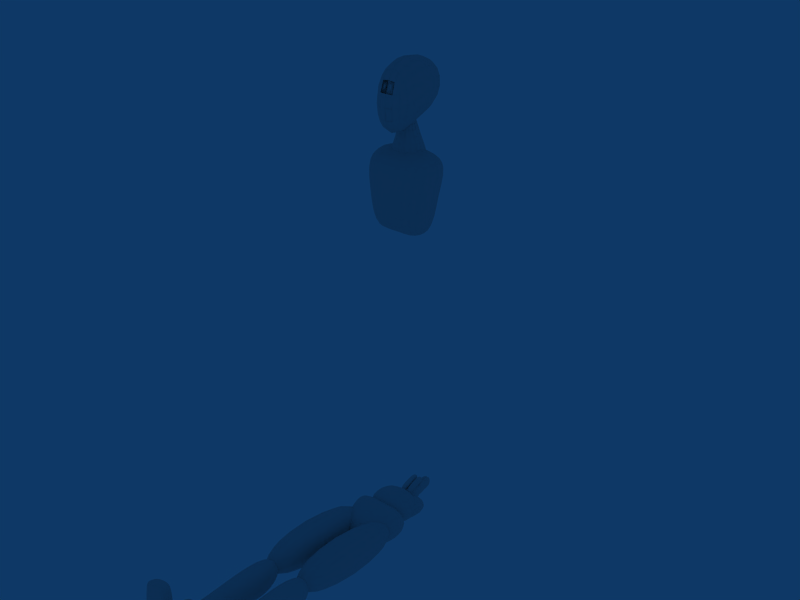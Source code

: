 # Source: biped_rig.blend  (saved by Blender 2.76.0; exported with 4.5.12 LTS)
import bpy
from mathutils import Matrix  # noqa: F401  (used for matrix-valued properties, if any)

bpy.ops.wm.read_factory_settings(use_empty=True)
scene = bpy.context.scene
scene.name = 'Scene'

# ---- collections
col_collection_1 = bpy.data.collections.new('Collection 1'); scene.collection.children.link(col_collection_1)
col_collection_11 = bpy.data.collections.new('Collection 11'); scene.collection.children.link(col_collection_11)

# ---- world
world_world = bpy.data.worlds.new('World'); scene.world = world_world
world_world.color = (0.05656, 0.2208, 0.4)
world_world.use_sun_shadow = False
world_world.sun_shadow_jitter_overblur = 0.0
world_world.cycles.sampling_method = 'MANUAL'
world_world.cycles.sample_map_resolution = 256

# ---- meshes
me_shoulder_l = bpy.data.meshes.new('Shoulder.L')
me_shoulder_l.from_pydata([(0.1037, 0.06367, -0.05202), (0.1037, -0.09466, -0.05202), (-0.1037, -0.1456, -0.05202), (-0.1037, 0.01275, -0.05202), (0.1037, 0.06367, 0.04733), (0.1037, -0.09466, 0.04733), (-0.1037, -0.1456, 0.04733), (-0.1037, 0.01275, 0.04733)], [], [(0, 1, 2, 3), (4, 7, 6, 5), (0, 4, 5, 1), (1, 5, 6, 2), (2, 6, 7, 3), (4, 0, 3, 7)])
me_shoulder_l.polygons.foreach_set('use_smooth', [True] * 6)
me_shoulder_l.use_remesh_preserve_volume = False
me_shoulder_l.use_remesh_preserve_attributes = False
me_shoulder_l.use_mirror_vertex_groups = False
me_shoulder_l.update()
me_shoulder_r = bpy.data.meshes.new('Shoulder.R')
me_shoulder_r.from_pydata([(-0.1037, 0.06367, -0.05202), (-0.1037, -0.09466, -0.05202), (0.1037, -0.1456, -0.05202), (0.1037, 0.01275, -0.05202), (-0.1037, 0.06367, 0.04733), (-0.1037, -0.09466, 0.04733), (0.1037, -0.1456, 0.04733), (0.1037, 0.01275, 0.04733)], [], [(0, 3, 2, 1), (4, 5, 6, 7), (0, 1, 5, 4), (1, 2, 6, 5), (2, 3, 7, 6), (4, 7, 3, 0)])
me_shoulder_r.polygons.foreach_set('use_smooth', [True] * 6)
me_shoulder_r.use_remesh_preserve_volume = False
me_shoulder_r.use_remesh_preserve_attributes = False
me_shoulder_r.use_mirror_vertex_groups = False
me_shoulder_r.update()
me_upperarm_r = bpy.data.meshes.new('UpperArm.R')
me_upperarm_r.from_pydata([(-0.2212, 0.03458, -0.05198), (-0.2212, -0.06556, -0.05198), (0.2076, -0.06556, -0.05198), (0.2076, 0.03458, -0.05198), (-0.2212, 0.03458, 0.04729), (-0.2212, -0.06556, 0.04729), (0.2076, -0.06556, 0.04729), (0.2076, 0.03458, 0.04729)], [], [(0, 3, 2, 1), (4, 5, 6, 7), (0, 1, 5, 4), (1, 2, 6, 5), (2, 3, 7, 6), (4, 7, 3, 0)])
me_upperarm_r.polygons.foreach_set('use_smooth', [True] * 6)
me_upperarm_r.use_remesh_preserve_volume = False
me_upperarm_r.use_remesh_preserve_attributes = False
me_upperarm_r.use_mirror_vertex_groups = False
me_upperarm_r.update()
me_upperarm_l = bpy.data.meshes.new('UpperArm.L')
me_upperarm_l.from_pydata([(0.2212, 0.03458, -0.05198), (0.2212, -0.06556, -0.05198), (-0.2076, -0.06556, -0.05198), (-0.2076, 0.03458, -0.05198), (0.2212, 0.03458, 0.04729), (0.2212, -0.06556, 0.04729), (-0.2076, -0.06556, 0.04729), (-0.2076, 0.03458, 0.04729)], [], [(0, 1, 2, 3), (4, 7, 6, 5), (0, 4, 5, 1), (1, 5, 6, 2), (2, 6, 7, 3), (4, 0, 3, 7)])
me_upperarm_l.polygons.foreach_set('use_smooth', [True] * 6)
me_upperarm_l.use_remesh_preserve_volume = False
me_upperarm_l.use_remesh_preserve_attributes = False
me_upperarm_l.use_mirror_vertex_groups = False
me_upperarm_l.update()
me_forearm_l = bpy.data.meshes.new('Forearm.L')
me_forearm_l.from_pydata([(0.1762, 0.02247, -0.02838), (0.1762, -0.04269, -0.02838), (-0.174, -0.06556, -0.05198), (-0.174, 0.03458, -0.05198), (0.1762, 0.02247, 0.02388), (0.1762, -0.04269, 0.02388), (-0.174, -0.06556, 0.04729), (-0.174, 0.03458, 0.04729), (0.2522, -0.05656, -0.0228), (0.2456, -0.08221, -0.0228), (0.142, -0.05349, -0.02871), (0.142, -0.02443, -0.02871), (0.2522, -0.05656, 0.002229), (0.2456, -0.08221, 0.002229), (0.142, -0.05349, 0.003668), (0.142, -0.02443, 0.003668), (0.2072, -0.07575, -0.02568), (0.2138, -0.04856, -0.02568), (0.2072, -0.07575, 0.003668), (0.2138, -0.04856, 0.003668), (0.2402, 0.03115, -0.02077), (0.2399, -0.0486, -0.02615), (0.133, -0.0498, -0.03543), (0.1333, 0.02561, -0.03034), (0.2402, 0.02853, 0.01803), (0.2399, -0.05122, 0.01265), (0.133, -0.05319, 0.01474), (0.1333, 0.02222, 0.01983), (0.2016, -0.04815, -0.03061), (0.2019, 0.03557, -0.02496), (0.2016, -0.05122, 0.01489), (0.2019, 0.0325, 0.02054), (0.2801, 0.02281, -0.01521), (0.2801, -0.04778, -0.01521), (0.2219, -0.04912, -0.01808), (0.2219, 0.02862, -0.01808), (0.2801, 0.02281, 0.01102), (0.2801, -0.04778, 0.01102), (0.2219, -0.04912, 0.0139), (0.2219, 0.02862, 0.0139), (0.251, -0.04666, -0.01808), (0.251, 0.02616, -0.01808), (0.251, -0.04666, 0.0139), (0.251, 0.02616, 0.0139), (0.3173, 0.01216, -0.01039), (0.3173, -0.03533, -0.01039), (0.2591, -0.04797, -0.01651), (0.2591, 0.0248, -0.01651), (0.3173, 0.01216, 0.006201), (0.3173, -0.03533, 0.006201), (0.2591, -0.04797, 0.01232), (0.2591, 0.0248, 0.01232), (0.2934, -0.04052, -0.01466), (0.2934, 0.01734, -0.01466), (0.2934, -0.04052, 0.01048), (0.2934, 0.01734, 0.01048)], [], [(0, 1, 2, 3), (4, 7, 6, 5), (0, 4, 5, 1), (1, 5, 6, 2), (2, 6, 7, 3), (4, 0, 3, 7), (8, 12, 13, 9), (10, 14, 15, 11), (17, 8, 9, 16), (16, 10, 11, 17), (12, 19, 18, 13), (19, 15, 14, 18), (13, 18, 16, 9), (18, 14, 10, 16), (8, 17, 19, 12), (17, 11, 15, 19), (20, 24, 25, 21), (22, 26, 27, 23), (29, 20, 21, 28), (28, 22, 23, 29), (24, 31, 30, 25), (31, 27, 26, 30), (25, 30, 28, 21), (30, 26, 22, 28), (20, 29, 31, 24), (29, 23, 27, 31), (32, 36, 37, 33), (34, 38, 39, 35), (41, 32, 33, 40), (40, 34, 35, 41), (36, 43, 42, 37), (43, 39, 38, 42), (37, 42, 40, 33), (42, 38, 34, 40), (32, 41, 43, 36), (41, 35, 39, 43), (44, 48, 49, 45), (46, 50, 51, 47), (53, 44, 45, 52), (52, 46, 47, 53), (48, 55, 54, 49), (55, 51, 50, 54), (49, 54, 52, 45), (54, 50, 46, 52), (44, 53, 55, 48), (53, 47, 51, 55)])
me_forearm_l.polygons.foreach_set('use_smooth', [True] * 46)
me_forearm_l.use_remesh_preserve_volume = False
me_forearm_l.use_remesh_preserve_attributes = False
me_forearm_l.use_mirror_vertex_groups = False
me_forearm_l.update()
me_forearm_r = bpy.data.meshes.new('Forearm.R')
me_forearm_r.from_pydata([(-0.1762, 0.02247, -0.02838), (-0.1762, -0.04269, -0.02838), (0.174, -0.06556, -0.05198), (0.174, 0.03458, -0.05198), (-0.1762, 0.02247, 0.02388), (-0.1762, -0.04269, 0.02388), (0.174, -0.06556, 0.04729), (0.174, 0.03458, 0.04729), (-0.2395, 0.0298, -0.02361), (-0.2395, -0.05013, -0.02361), (-0.1326, -0.05236, -0.03278), (-0.1326, 0.02322, -0.03278), (-0.2395, 0.0298, 0.01528), (-0.2395, -0.05013, 0.01528), (-0.1326, -0.05236, 0.01752), (-0.1326, 0.02322, 0.01752), (-0.2011, -0.05013, -0.02808), (-0.2011, 0.03378, -0.02808), (-0.2011, -0.05013, 0.01752), (-0.2011, 0.03378, 0.01752), (-0.2518, -0.05656, -0.0228), (-0.2453, -0.08221, -0.0228), (-0.1417, -0.05349, -0.02871), (-0.1417, -0.02443, -0.02871), (-0.2518, -0.05656, 0.002229), (-0.2453, -0.08221, 0.002229), (-0.1417, -0.05349, 0.003668), (-0.1417, -0.02443, 0.003668), (-0.2069, -0.07575, -0.02568), (-0.2135, -0.04856, -0.02568), (-0.2069, -0.07575, 0.003668), (-0.2135, -0.04856, 0.003668), (-0.2796, 0.02281, -0.01521), (-0.2796, -0.04778, -0.01521), (-0.2214, -0.04912, -0.01808), (-0.2214, 0.02862, -0.01808), (-0.2796, 0.02281, 0.01102), (-0.2796, -0.04778, 0.01102), (-0.2214, -0.04912, 0.0139), (-0.2214, 0.02862, 0.0139), (-0.2505, -0.04666, -0.01808), (-0.2505, 0.02616, -0.01808), (-0.2505, -0.04666, 0.0139), (-0.2505, 0.02616, 0.0139), (-0.3166, 0.01216, -0.01039), (-0.3166, -0.03533, -0.01039), (-0.2584, -0.04797, -0.01651), (-0.2584, 0.0248, -0.01651), (-0.3166, 0.01216, 0.006201), (-0.3166, -0.03533, 0.006201), (-0.2584, -0.04797, 0.01232), (-0.2584, 0.0248, 0.01232), (-0.2928, -0.04052, -0.01466), (-0.2928, 0.01734, -0.01466), (-0.2928, -0.04052, 0.01048), (-0.2928, 0.01734, 0.01048)], [], [(0, 3, 2, 1), (4, 5, 6, 7), (0, 1, 5, 4), (1, 2, 6, 5), (2, 3, 7, 6), (4, 7, 3, 0), (8, 9, 13, 12), (10, 11, 15, 14), (17, 16, 9, 8), (16, 17, 11, 10), (12, 13, 18, 19), (19, 18, 14, 15), (13, 9, 16, 18), (18, 16, 10, 14), (8, 12, 19, 17), (17, 19, 15, 11), (20, 21, 25, 24), (22, 23, 27, 26), (29, 28, 21, 20), (28, 29, 23, 22), (24, 25, 30, 31), (31, 30, 26, 27), (25, 21, 28, 30), (30, 28, 22, 26), (20, 24, 31, 29), (29, 31, 27, 23), (32, 33, 37, 36), (34, 35, 39, 38), (41, 40, 33, 32), (40, 41, 35, 34), (36, 37, 42, 43), (43, 42, 38, 39), (37, 33, 40, 42), (42, 40, 34, 38), (32, 36, 43, 41), (41, 43, 39, 35), (44, 45, 49, 48), (46, 47, 51, 50), (53, 52, 45, 44), (52, 53, 47, 46), (48, 49, 54, 55), (55, 54, 50, 51), (49, 45, 52, 54), (54, 52, 46, 50), (44, 48, 55, 53), (53, 55, 51, 47)])
me_forearm_r.polygons.foreach_set('use_smooth', [True] * 46)
me_forearm_r.use_remesh_preserve_volume = False
me_forearm_r.use_remesh_preserve_attributes = False
me_forearm_r.use_mirror_vertex_groups = False
me_forearm_r.update()
me_mid = bpy.data.meshes.new('Mid')
me_mid.from_pydata([(0.1215, 0.06715, -0.11), (0.1215, -0.09813, -0.11), (-0.1215, -0.09813, -0.11), (-0.1215, 0.06715, -0.11), (0.1215, 0.06715, 0.1053), (0.1215, -0.09813, 0.1053), (-0.1215, -0.09813, 0.1053), (-0.1215, 0.06715, 0.1053), (0.08523, 0.0716, -0.2508), (0.08501, -0.02246, -0.2534), (0.1602, 0.07069, -0.03844), (0.1602, -0.09458, -0.03844), (0.1095, -0.04802, -0.1897), (0.1095, 0.07715, -0.1873), (-0.08523, 0.0716, -0.2508), (-0.08501, -0.02246, -0.2534), (-0.1602, 0.07069, -0.03844), (-0.1602, -0.09458, -0.03844), (8.892e-09, -0.04491, -0.2865), (-9.195e-09, 0.07636, -0.2936), (1.362e-08, -0.09458, -0.07513), (-1.115e-08, 0.07069, -0.07513), (-0.1095, -0.04802, -0.1897), (-0.1095, 0.07715, -0.1873), (1.447e-08, -0.09053, -0.1888), (-1.53e-08, 0.1084, -0.1928), (0.1716, 0.104, -0.7452), (0.1716, -0.1033, -0.7452), (-0.006804, -0.1033, -0.7452), (-0.006804, 0.104, -0.7452), (0.1746, 0.102, -0.08812), (0.1746, -0.1053, -0.08812), (-0.003897, -0.1053, -0.08812), (-0.003897, 0.102, -0.08812), (0.0002956, 0.1049, -0.7451), (0.002496, -0.1024, -0.7452), (-0.1759, -0.1043, -0.7452), (-0.1781, 0.103, -0.7452), (0.003144, 0.1029, -0.0881), (0.005345, -0.1044, -0.08812), (-0.1731, -0.1063, -0.08814), (-0.1753, 0.101, -0.08813), (-0.05182, 0.05067, -1.179), (-0.05105, -0.02194, -1.179), (-0.1182, -0.02265, -1.179), (-0.119, 0.04996, -1.179), (-0.03956, 0.06425, -0.6347), (-0.03833, -0.05096, -0.6321), (-0.1304, -0.05194, -0.6321), (-0.1317, 0.06327, -0.6347), (-0.02903, -0.0482, -0.8017), (0.008986, 0.1092, -0.7924), (-0.1397, -0.04937, -0.8017), (-0.1811, 0.1072, -0.7925), (-0.04633, -0.03589, -0.9542), (-0.03906, 0.06478, -0.9542), (-0.1227, -0.0367, -0.9542), (-0.1321, 0.06379, -0.9542), (0.1193, 0.05032, -1.179), (0.1185, -0.02229, -1.179), (0.05138, -0.02158, -1.179), (0.05215, 0.05103, -1.179), (0.132, 0.06363, -0.6347), (0.1308, -0.05158, -0.6321), (0.03867, -0.0506, -0.6321), (0.03989, 0.06461, -0.6347), (0.1401, -0.04901, -0.8017), (0.1814, 0.1076, -0.7925), (0.02937, -0.04784, -0.8017), (-0.008653, 0.1096, -0.7924), (0.123, -0.03634, -0.9542), (0.1324, 0.06415, -0.9542), (0.04666, -0.03553, -0.9542), (0.03939, 0.06514, -0.9542), (0.165, 0.09747, -1.266), (0.1446, -0.1344, -1.257), (0.03563, -0.1332, -1.257), (0.0201, 0.099, -1.266), (0.1263, 0.04441, -1.122), (0.1298, -0.1447, -1.221), (0.05467, -0.1442, -1.202), (0.045, 0.04375, -1.139), (0.1424, -0.1326, -1.235), (0.1622, 0.1018, -1.217), (0.03785, -0.1315, -1.235), (0.02308, 0.1032, -1.217), (0.1553, -0.02212, -1.266), (0.02727, -0.02076, -1.266), (0.1334, -0.0413, -1.181), (0.0496, -0.03797, -1.151), (0.1528, -0.02177, -1.237), (0.02986, -0.02046, -1.237), (0.1522, -0.0841, -1.264), (0.1309, -0.2424, -1.264), (0.03472, -0.2414, -1.264), (0.02908, -0.08279, -1.264), (0.1362, -0.1057, -1.21), (0.118, -0.2376, -1.215), (0.04953, -0.2342, -1.197), (0.05007, -0.09914, -1.171), (0.1292, -0.2404, -1.239), (0.1498, -0.08044, -1.232), (0.03644, -0.2394, -1.239), (0.03161, -0.07919, -1.232), (0.03528, -0.1912, -1.237), (0.1345, -0.1922, -1.237), (0.04975, -0.1924, -1.19), (0.1227, -0.1966, -1.214), (0.03336, -0.1936, -1.264), (0.1364, -0.1947, -1.264), (-0.1655, 0.09746, -1.266), (-0.145, -0.1344, -1.257), (-0.03608, -0.1333, -1.257), (-0.02055, 0.099, -1.266), (-0.1267, 0.04441, -1.122), (-0.1303, -0.1447, -1.221), (-0.05512, -0.1442, -1.202), (-0.04545, 0.04375, -1.139), (-0.1429, -0.1326, -1.235), (-0.1626, 0.1018, -1.217), (-0.0383, -0.1315, -1.235), (-0.02353, 0.1032, -1.217), (-0.1558, -0.02212, -1.266), (-0.02772, -0.02076, -1.266), (-0.1339, -0.0413, -1.181), (-0.05005, -0.03798, -1.151), (-0.1532, -0.02177, -1.237), (-0.03031, -0.02047, -1.237), (-0.1521, -0.0841, -1.264), (-0.1308, -0.2424, -1.264), (-0.03465, -0.2414, -1.264), (-0.029, -0.08279, -1.264), (-0.1362, -0.1057, -1.21), (-0.1179, -0.2376, -1.215), (-0.04946, -0.2342, -1.197), (-0.05, -0.09914, -1.171), (-0.1291, -0.2404, -1.239), (-0.1497, -0.08044, -1.232), (-0.03636, -0.2394, -1.239), (-0.03153, -0.07919, -1.232), (-0.03521, -0.1912, -1.237), (-0.1345, -0.1922, -1.237), (-0.04968, -0.1924, -1.19), (-0.1226, -0.1966, -1.214), (-0.03328, -0.1936, -1.264), (-0.1363, -0.1947, -1.264)], [], [(0, 1, 2, 3), (4, 7, 6, 5), (0, 4, 5, 1), (1, 5, 6, 2), (2, 6, 7, 3), (4, 0, 3, 7), (19, 8, 9, 18), (10, 21, 20, 11), (8, 13, 12, 9), (13, 10, 11, 12), (20, 24, 12, 11), (24, 18, 9, 12), (13, 8, 19, 25), (25, 21, 10, 13), (19, 18, 15, 14), (16, 17, 20, 21), (14, 15, 22, 23), (23, 22, 17, 16), (20, 17, 22, 24), (24, 22, 15, 18), (23, 25, 19, 14), (25, 23, 16, 21), (26, 27, 28, 29), (30, 33, 32, 31), (26, 30, 31, 27), (27, 31, 32, 28), (28, 32, 33, 29), (30, 26, 29, 33), (34, 35, 36, 37), (38, 41, 40, 39), (34, 38, 39, 35), (35, 39, 40, 36), (36, 40, 41, 37), (38, 34, 37, 41), (42, 43, 44, 45), (46, 49, 48, 47), (51, 46, 47, 50), (50, 47, 48, 52), (52, 48, 49, 53), (46, 51, 53, 49), (42, 55, 54, 43), (55, 51, 50, 54), (43, 54, 56, 44), (54, 50, 52, 56), (44, 56, 57, 45), (56, 52, 53, 57), (51, 55, 57, 53), (55, 42, 45, 57), (58, 59, 60, 61), (62, 65, 64, 63), (67, 62, 63, 66), (66, 63, 64, 68), (68, 64, 65, 69), (62, 67, 69, 65), (58, 71, 70, 59), (71, 67, 66, 70), (59, 70, 72, 60), (70, 66, 68, 72), (60, 72, 73, 61), (72, 68, 69, 73), (67, 71, 73, 69), (71, 58, 61, 73), (75, 82, 84, 76), (82, 79, 80, 84), (78, 83, 85, 81), (83, 74, 77, 85), (74, 86, 87, 77), (86, 75, 76, 87), (81, 89, 88, 78), (89, 80, 79, 88), (86, 74, 83, 90), (90, 82, 75, 86), (78, 88, 90, 83), (88, 79, 82, 90), (84, 91, 87, 76), (91, 85, 77, 87), (80, 89, 91, 84), (89, 81, 85, 91), (93, 100, 102, 94), (100, 97, 98, 102), (96, 101, 103, 99), (101, 92, 95, 103), (92, 109, 108, 95), (109, 93, 94, 108), (99, 106, 107, 96), (106, 98, 97, 107), (93, 109, 105, 100), (109, 92, 101, 105), (96, 107, 105, 101), (107, 97, 100, 105), (102, 104, 108, 94), (104, 103, 95, 108), (98, 106, 104, 102), (106, 99, 103, 104), (111, 112, 120, 118), (118, 120, 116, 115), (114, 117, 121, 119), (119, 121, 113, 110), (110, 113, 123, 122), (122, 123, 112, 111), (117, 114, 124, 125), (125, 124, 115, 116), (122, 126, 119, 110), (126, 122, 111, 118), (114, 119, 126, 124), (124, 126, 118, 115), (120, 112, 123, 127), (127, 123, 113, 121), (116, 120, 127, 125), (125, 127, 121, 117), (129, 130, 138, 136), (136, 138, 134, 133), (132, 135, 139, 137), (137, 139, 131, 128), (128, 131, 144, 145), (145, 144, 130, 129), (135, 132, 143, 142), (142, 143, 133, 134), (129, 136, 141, 145), (145, 141, 137, 128), (132, 137, 141, 143), (143, 141, 136, 133), (138, 130, 144, 140), (140, 144, 131, 139), (134, 138, 140, 142), (142, 140, 139, 135)])
me_mid.polygons.foreach_set('use_smooth', [True] * 126)
_ca = me_mid.color_attributes.new('Col', 'BYTE_COLOR', 'CORNER')
_ca.data.foreach_set('color', [1.0, 1.0, 1.0, 1.0, 1.0, 1.0, 1.0, 1.0, 1.0, 1.0, 1.0, 1.0, 1.0, 1.0, 1.0, 1.0, 1.0, 1.0, 1.0, 1.0, 1.0, 1.0, 1.0, 1.0, 1.0, 1.0, 1.0, 1.0, 1.0, 1.0, 1.0, 1.0, 1.0, 1.0, 1.0, 1.0, 1.0, 1.0, 1.0, 1.0, 1.0, 1.0, 1.0, 1.0, 1.0, 1.0, 1.0, 1.0, 1.0, 1.0, 1.0, 1.0, 1.0, 1.0, 1.0, 1.0, 1.0, 1.0, 1.0, 1.0, 1.0, 1.0, 1.0, 1.0, 1.0, 1.0, 1.0, 1.0, 1.0, 1.0, 1.0, 1.0, 1.0, 1.0, 1.0, 1.0, 1.0, 1.0, 1.0, 1.0, 1.0, 1.0, 1.0, 1.0, 1.0, 1.0, 1.0, 1.0, 1.0, 1.0, 1.0, 1.0, 1.0, 1.0, 1.0, 1.0, 1.0, 1.0, 1.0, 1.0, 1.0, 1.0, 1.0, 1.0, 1.0, 1.0, 1.0, 1.0, 1.0, 1.0, 1.0, 1.0, 1.0, 1.0, 1.0, 1.0, 1.0, 1.0, 1.0, 1.0, 1.0, 1.0, 1.0, 1.0, 1.0, 1.0, 1.0, 1.0, 1.0, 1.0, 1.0, 1.0, 1.0, 1.0, 1.0, 1.0, 1.0, 1.0, 1.0, 1.0, 1.0, 1.0, 1.0, 1.0, 1.0, 1.0, 1.0, 1.0, 1.0, 1.0, 1.0, 1.0, 1.0, 1.0, 1.0, 1.0, 1.0, 1.0, 1.0, 1.0, 1.0, 1.0, 1.0, 1.0, 1.0, 1.0, 1.0, 1.0, 1.0, 1.0, 1.0, 1.0, 1.0, 1.0, 1.0, 1.0, 1.0, 1.0, 1.0, 1.0, 1.0, 1.0, 1.0, 1.0, 1.0, 1.0, 1.0, 1.0, 1.0, 1.0, 1.0, 1.0, 1.0, 1.0, 1.0, 1.0, 1.0, 1.0, 1.0, 1.0, 1.0, 1.0, 1.0, 1.0, 1.0, 1.0, 1.0, 1.0, 1.0, 1.0, 1.0, 1.0, 1.0, 1.0, 1.0, 1.0, 1.0, 1.0, 1.0, 1.0, 1.0, 1.0, 1.0, 1.0, 1.0, 1.0, 1.0, 1.0, 1.0, 1.0, 1.0, 1.0, 1.0, 1.0, 1.0, 1.0, 1.0, 1.0, 1.0, 1.0, 1.0, 1.0, 1.0, 1.0, 1.0, 1.0, 1.0, 1.0, 1.0, 1.0, 1.0, 1.0, 1.0, 1.0, 1.0, 1.0, 1.0, 1.0, 1.0, 1.0, 1.0, 1.0, 1.0, 1.0, 1.0, 1.0, 1.0, 1.0, 1.0, 1.0, 1.0, 1.0, 1.0, 1.0, 1.0, 1.0, 1.0, 1.0, 1.0, 1.0, 1.0, 1.0, 1.0, 1.0, 1.0, 1.0, 1.0, 1.0, 1.0, 1.0, 1.0, 1.0, 1.0, 1.0, 1.0, 1.0, 1.0, 1.0, 1.0, 1.0, 1.0, 1.0, 1.0, 1.0, 1.0, 1.0, 1.0, 1.0, 1.0, 1.0, 1.0, 1.0, 1.0, 1.0, 1.0, 1.0, 1.0, 1.0, 1.0, 1.0, 1.0, 1.0, 1.0, 1.0, 1.0, 1.0, 1.0, 1.0, 1.0, 1.0, 1.0, 1.0, 1.0, 1.0, 1.0, 1.0, 1.0, 1.0, 1.0, 1.0, 1.0, 1.0, 1.0, 1.0, 1.0, 1.0, 1.0, 1.0, 1.0, 1.0, 1.0, 1.0, 1.0, 1.0, 1.0, 1.0, 1.0, 1.0, 1.0, 1.0, 1.0, 1.0, 1.0, 1.0, 1.0, 1.0, 1.0, 1.0, 1.0, 1.0, 1.0, 1.0, 1.0, 1.0, 1.0, 1.0, 1.0, 1.0, 1.0, 1.0, 1.0, 1.0, 1.0, 1.0, 1.0, 1.0, 1.0, 1.0, 1.0, 1.0, 1.0, 1.0, 1.0, 1.0, 1.0, 1.0, 1.0, 1.0, 1.0, 1.0, 1.0, 1.0, 1.0, 1.0, 1.0, 1.0, 1.0, 1.0, 1.0, 1.0, 1.0, 1.0, 1.0, 1.0, 1.0, 1.0, 1.0, 1.0, 1.0, 1.0, 1.0, 1.0, 1.0, 1.0, 1.0, 1.0, 1.0, 1.0, 1.0, 1.0, 1.0, 1.0, 1.0, 1.0, 1.0, 1.0, 1.0, 1.0, 1.0, 1.0, 1.0, 1.0, 1.0, 1.0, 1.0, 1.0, 1.0, 1.0, 1.0, 1.0, 1.0, 1.0, 1.0, 1.0, 1.0, 1.0, 1.0, 1.0, 1.0, 1.0, 1.0, 1.0, 1.0, 1.0, 1.0, 1.0, 1.0, 1.0, 1.0, 1.0, 1.0, 1.0, 1.0, 1.0, 1.0, 1.0, 1.0, 1.0, 1.0, 1.0, 1.0, 1.0, 1.0, 1.0, 1.0, 1.0, 1.0, 1.0, 1.0, 1.0, 1.0, 1.0, 1.0, 1.0, 1.0, 1.0, 1.0, 1.0, 1.0, 1.0, 1.0, 1.0, 1.0, 1.0, 1.0, 1.0, 1.0, 1.0, 1.0, 1.0, 1.0, 1.0, 1.0, 1.0, 1.0, 1.0, 1.0, 1.0, 1.0, 1.0, 1.0, 1.0, 1.0, 1.0, 1.0, 1.0, 1.0, 1.0, 1.0, 1.0, 1.0, 1.0, 1.0, 1.0, 1.0, 1.0, 1.0, 1.0, 1.0, 1.0, 1.0, 1.0, 1.0, 1.0, 1.0, 1.0, 1.0, 1.0, 1.0, 1.0, 1.0, 1.0, 1.0, 1.0, 1.0, 1.0, 1.0, 1.0, 1.0, 1.0, 1.0, 1.0, 1.0, 1.0, 1.0, 1.0, 1.0, 1.0, 1.0, 1.0, 1.0, 1.0, 1.0, 1.0, 1.0, 1.0, 1.0, 1.0, 1.0, 1.0, 1.0, 1.0, 1.0, 1.0, 1.0, 1.0, 1.0, 1.0, 1.0, 1.0, 1.0, 1.0, 1.0, 1.0, 1.0, 1.0, 1.0, 1.0, 1.0, 1.0, 1.0, 1.0, 1.0, 1.0, 1.0, 1.0, 1.0, 1.0, 1.0, 1.0, 1.0, 1.0, 1.0, 1.0, 1.0, 1.0, 1.0, 1.0, 1.0, 1.0, 1.0, 1.0, 1.0, 1.0, 1.0, 1.0, 1.0, 1.0, 1.0, 1.0, 1.0, 1.0, 1.0, 1.0, 1.0, 1.0, 1.0, 1.0, 1.0, 1.0, 1.0, 1.0, 1.0, 1.0, 1.0, 1.0, 1.0, 1.0, 1.0, 1.0, 1.0, 1.0, 1.0, 1.0, 1.0, 1.0, 1.0, 1.0, 1.0, 1.0, 1.0, 1.0, 1.0, 1.0, 1.0, 1.0, 1.0, 1.0, 1.0, 1.0, 1.0, 1.0, 1.0, 1.0, 1.0, 1.0, 1.0, 1.0, 1.0, 1.0, 1.0, 1.0, 1.0, 1.0, 1.0, 1.0, 1.0, 1.0, 1.0, 1.0, 1.0, 1.0, 1.0, 1.0, 1.0, 1.0, 1.0, 1.0, 1.0, 1.0, 1.0, 1.0, 1.0, 1.0, 1.0, 1.0, 1.0, 1.0, 1.0, 1.0, 1.0, 1.0, 1.0, 1.0, 1.0, 1.0, 1.0, 1.0, 1.0, 1.0, 1.0, 1.0, 1.0, 1.0, 1.0, 1.0, 1.0, 1.0, 1.0, 1.0, 1.0, 1.0, 1.0, 1.0, 1.0, 1.0, 1.0, 1.0, 1.0, 1.0, 1.0, 1.0, 1.0, 1.0, 1.0, 1.0, 1.0, 1.0, 1.0, 1.0, 1.0, 1.0, 1.0, 1.0, 1.0, 1.0, 1.0, 1.0, 1.0, 1.0, 1.0, 1.0, 1.0, 1.0, 1.0, 1.0, 1.0, 1.0, 1.0, 1.0, 1.0, 1.0, 1.0, 1.0, 1.0, 1.0, 1.0, 1.0, 1.0, 1.0, 1.0, 1.0, 1.0, 1.0, 1.0, 1.0, 1.0, 1.0, 1.0, 1.0, 1.0, 1.0, 1.0, 1.0, 1.0, 1.0, 1.0, 1.0, 1.0, 1.0, 1.0, 1.0, 1.0, 1.0, 1.0, 1.0, 1.0, 1.0, 1.0, 1.0, 1.0, 1.0, 1.0, 1.0, 1.0, 1.0, 1.0, 1.0, 1.0, 1.0, 1.0, 1.0, 1.0, 1.0, 1.0, 1.0, 1.0, 1.0, 1.0, 1.0, 1.0, 1.0, 1.0, 1.0, 1.0, 1.0, 1.0, 1.0, 1.0, 1.0, 1.0, 1.0, 1.0, 1.0, 1.0, 1.0, 1.0, 1.0, 1.0, 1.0, 1.0, 1.0, 1.0, 1.0, 1.0, 1.0, 1.0, 1.0, 1.0, 1.0, 1.0, 1.0, 1.0, 1.0, 1.0, 1.0, 1.0, 1.0, 1.0, 1.0, 1.0, 1.0, 1.0, 1.0, 1.0, 1.0, 1.0, 1.0, 1.0, 1.0, 1.0, 1.0, 1.0, 1.0, 1.0, 1.0, 1.0, 1.0, 1.0, 1.0, 1.0, 1.0, 1.0, 1.0, 1.0, 1.0, 1.0, 1.0, 1.0, 1.0, 1.0, 1.0, 1.0, 1.0, 1.0, 1.0, 1.0, 1.0, 1.0, 1.0, 1.0, 1.0, 1.0, 1.0, 1.0, 1.0, 1.0, 1.0, 1.0, 1.0, 1.0, 1.0, 1.0, 1.0, 1.0, 1.0, 1.0, 1.0, 1.0, 1.0, 1.0, 1.0, 1.0, 1.0, 1.0, 1.0, 1.0, 1.0, 1.0, 1.0, 1.0, 1.0, 1.0, 1.0, 1.0, 1.0, 1.0, 1.0, 1.0, 1.0, 1.0, 1.0, 1.0, 1.0, 1.0, 1.0, 1.0, 1.0, 1.0, 1.0, 1.0, 1.0, 1.0, 1.0, 1.0, 1.0, 1.0, 1.0, 1.0, 1.0, 1.0, 1.0, 1.0, 1.0, 1.0, 1.0, 1.0, 1.0, 1.0, 1.0, 1.0, 1.0, 1.0, 1.0, 1.0, 1.0, 1.0, 1.0, 1.0, 1.0, 1.0, 1.0, 1.0, 1.0, 1.0, 1.0, 1.0, 1.0, 1.0, 1.0, 1.0, 1.0, 1.0, 1.0, 1.0, 1.0, 1.0, 1.0, 1.0, 1.0, 1.0, 1.0, 1.0, 1.0, 1.0, 1.0, 1.0, 1.0, 1.0, 1.0, 1.0, 1.0, 1.0, 1.0, 1.0, 1.0, 1.0, 1.0, 1.0, 1.0, 1.0, 1.0, 1.0, 1.0, 1.0, 1.0, 1.0, 1.0, 1.0, 1.0, 1.0, 1.0, 1.0, 1.0, 1.0, 1.0, 1.0, 1.0, 1.0, 1.0, 1.0, 1.0, 1.0, 1.0, 1.0, 1.0, 1.0, 1.0, 1.0, 1.0, 1.0, 1.0, 1.0, 1.0, 1.0, 1.0, 1.0, 1.0, 1.0, 1.0, 1.0, 1.0, 1.0, 1.0, 1.0, 1.0, 1.0, 1.0, 1.0, 1.0, 1.0, 1.0, 1.0, 1.0, 1.0, 1.0, 1.0, 1.0, 1.0, 1.0, 1.0, 1.0, 1.0, 1.0, 1.0, 1.0, 1.0, 1.0, 1.0, 1.0, 1.0, 1.0, 1.0, 1.0, 1.0, 1.0, 1.0, 1.0, 1.0, 1.0, 1.0, 1.0, 1.0, 1.0, 1.0, 1.0, 1.0, 1.0, 1.0, 1.0, 1.0, 1.0, 1.0, 1.0, 1.0, 1.0, 1.0, 1.0, 1.0, 1.0, 1.0, 1.0, 1.0, 1.0, 1.0, 1.0, 1.0, 1.0, 1.0, 1.0, 1.0, 1.0, 1.0, 1.0, 1.0, 1.0, 1.0, 1.0, 1.0, 1.0, 1.0, 1.0, 1.0, 1.0, 1.0, 1.0, 1.0, 1.0, 1.0, 1.0, 1.0, 1.0, 1.0, 1.0, 1.0, 1.0, 1.0, 1.0, 1.0, 1.0, 1.0, 1.0, 1.0, 1.0, 1.0, 1.0, 1.0, 1.0, 1.0, 1.0, 1.0, 1.0, 1.0, 1.0, 1.0, 1.0, 1.0, 1.0, 1.0, 1.0, 1.0, 1.0, 1.0, 1.0, 1.0, 1.0, 1.0, 1.0, 1.0, 1.0, 1.0, 1.0, 1.0, 1.0, 1.0, 1.0, 1.0, 1.0, 1.0, 1.0, 1.0, 1.0, 1.0, 1.0, 1.0, 1.0, 1.0, 1.0, 1.0, 1.0, 1.0, 1.0, 1.0, 1.0, 1.0, 1.0, 1.0, 1.0, 1.0, 1.0, 1.0, 1.0, 1.0, 1.0, 1.0, 1.0, 1.0, 1.0, 1.0, 1.0, 1.0, 1.0, 1.0, 1.0, 1.0, 1.0, 1.0, 1.0, 1.0, 1.0, 1.0, 1.0, 1.0, 1.0, 1.0, 1.0, 1.0, 1.0, 1.0, 1.0, 1.0, 1.0, 1.0, 1.0, 1.0, 1.0, 1.0, 1.0, 1.0, 1.0, 1.0, 1.0, 1.0, 1.0, 1.0, 1.0, 1.0, 1.0, 1.0, 1.0, 1.0, 1.0, 1.0, 1.0, 1.0, 1.0, 1.0, 1.0, 1.0, 1.0, 1.0, 1.0, 1.0, 1.0, 1.0, 1.0, 1.0, 1.0, 1.0, 1.0, 1.0, 1.0, 1.0, 1.0, 1.0, 1.0, 1.0, 1.0, 1.0, 1.0, 1.0, 1.0, 1.0, 1.0, 1.0, 1.0, 1.0, 1.0, 1.0, 1.0, 1.0, 1.0, 1.0, 1.0, 1.0, 1.0, 1.0, 1.0, 1.0, 1.0, 1.0, 1.0, 1.0, 1.0, 1.0, 1.0, 1.0, 1.0, 1.0, 1.0, 1.0, 1.0, 1.0, 1.0, 1.0, 1.0, 1.0, 1.0, 1.0, 1.0, 1.0, 1.0, 1.0, 1.0, 1.0, 1.0, 1.0, 1.0, 1.0, 1.0, 1.0, 1.0, 1.0, 1.0, 1.0, 1.0, 1.0, 1.0, 1.0, 1.0, 1.0, 1.0, 1.0, 1.0, 1.0, 1.0, 1.0, 1.0, 1.0, 1.0, 1.0, 1.0, 1.0, 1.0, 1.0, 1.0, 1.0, 1.0, 1.0, 1.0, 1.0, 1.0, 1.0, 1.0, 1.0, 1.0, 1.0, 1.0, 1.0, 1.0, 1.0, 1.0, 1.0, 1.0, 1.0, 1.0, 1.0, 1.0, 1.0, 1.0, 1.0, 1.0, 1.0, 1.0, 1.0, 1.0, 1.0, 1.0, 1.0, 1.0, 1.0, 1.0, 1.0, 1.0, 1.0, 1.0, 1.0, 1.0, 1.0, 1.0, 1.0, 1.0, 1.0, 1.0, 1.0, 1.0, 1.0, 1.0, 1.0, 1.0, 1.0, 1.0, 1.0, 1.0, 1.0, 1.0, 1.0, 1.0, 1.0, 1.0, 1.0, 1.0, 1.0, 1.0, 1.0, 1.0, 1.0, 1.0, 1.0, 1.0, 1.0, 1.0, 1.0, 1.0, 1.0, 1.0, 1.0, 1.0, 1.0, 1.0, 1.0, 1.0, 1.0, 1.0, 1.0, 1.0, 1.0, 1.0, 1.0, 1.0, 1.0, 1.0, 1.0, 1.0, 1.0, 1.0, 1.0, 1.0, 1.0, 1.0, 1.0, 1.0, 1.0, 1.0, 1.0, 1.0, 1.0, 1.0, 1.0, 1.0, 1.0, 1.0, 1.0, 1.0, 1.0, 1.0, 1.0, 1.0, 1.0, 1.0, 1.0, 1.0, 1.0, 1.0, 1.0, 1.0, 1.0, 1.0, 1.0, 1.0, 1.0, 1.0, 1.0, 1.0, 1.0, 1.0, 1.0, 1.0, 1.0, 1.0, 1.0, 1.0, 1.0, 1.0, 1.0, 1.0, 1.0, 1.0, 1.0, 1.0, 1.0, 1.0, 1.0, 1.0, 1.0, 1.0, 1.0, 1.0, 1.0, 1.0, 1.0, 1.0, 1.0, 1.0, 1.0, 1.0, 1.0, 1.0, 1.0, 1.0, 1.0, 1.0, 1.0, 1.0, 1.0, 1.0, 1.0, 1.0, 1.0, 1.0, 1.0, 1.0, 1.0, 1.0, 1.0, 1.0, 1.0, 1.0, 1.0, 1.0, 1.0, 1.0, 1.0, 1.0, 1.0, 1.0, 1.0, 1.0, 1.0, 1.0, 1.0, 1.0, 1.0, 1.0, 1.0, 1.0, 1.0, 1.0, 1.0, 1.0, 1.0, 1.0, 1.0, 1.0, 1.0, 1.0, 1.0, 1.0, 1.0, 1.0, 1.0, 1.0, 1.0, 1.0, 1.0, 1.0, 1.0, 1.0, 1.0, 1.0, 1.0, 1.0, 1.0, 1.0, 1.0, 1.0, 1.0, 1.0, 1.0, 1.0, 1.0, 1.0, 1.0, 1.0, 1.0, 1.0, 1.0, 1.0, 1.0, 1.0, 1.0, 1.0, 1.0, 1.0, 1.0, 1.0, 1.0, 1.0, 1.0, 1.0, 1.0, 1.0, 1.0, 1.0, 1.0, 1.0, 1.0, 1.0, 1.0, 1.0, 1.0, 1.0, 1.0, 1.0, 1.0, 1.0, 1.0, 1.0, 1.0, 1.0, 1.0, 1.0, 1.0, 1.0, 1.0, 1.0, 1.0, 1.0, 1.0, 1.0, 1.0, 1.0, 1.0, 1.0, 1.0, 1.0, 1.0, 1.0, 1.0, 1.0, 1.0, 1.0, 1.0, 1.0, 1.0, 1.0, 1.0, 1.0, 1.0, 1.0, 1.0, 1.0, 1.0, 1.0, 1.0, 1.0, 1.0, 1.0, 1.0, 1.0, 1.0, 1.0, 1.0, 1.0, 1.0, 1.0, 1.0, 1.0, 1.0, 1.0, 1.0, 1.0, 1.0, 1.0, 1.0, 1.0, 1.0, 1.0, 1.0, 1.0, 1.0, 1.0, 1.0, 1.0, 1.0, 1.0, 1.0, 1.0, 1.0, 1.0, 1.0, 1.0, 1.0, 1.0, 1.0, 1.0, 1.0, 1.0, 1.0, 1.0, 1.0, 1.0, 1.0, 1.0, 1.0, 1.0, 1.0, 1.0, 1.0, 1.0, 1.0, 1.0, 1.0, 1.0, 1.0, 1.0, 1.0, 1.0, 1.0, 1.0, 1.0, 1.0, 1.0, 1.0, 1.0, 1.0, 1.0, 1.0, 1.0, 1.0, 1.0, 1.0, 1.0, 1.0, 1.0, 1.0, 1.0, 1.0, 1.0, 1.0, 1.0, 1.0, 1.0, 1.0, 1.0, 1.0, 1.0, 1.0, 1.0, 1.0, 1.0, 1.0, 1.0, 1.0, 1.0, 1.0, 1.0, 1.0, 1.0, 1.0, 1.0, 1.0, 1.0, 1.0, 1.0, 1.0, 1.0, 1.0, 1.0, 1.0, 1.0, 1.0, 1.0, 1.0, 1.0, 1.0, 1.0, 1.0, 1.0, 1.0, 1.0, 1.0, 1.0, 1.0, 1.0, 1.0, 1.0, 1.0, 1.0, 1.0, 1.0, 1.0, 1.0, 1.0, 1.0, 1.0, 1.0, 1.0, 1.0, 1.0, 1.0, 1.0, 1.0, 1.0, 1.0, 1.0, 1.0, 1.0, 1.0, 1.0, 1.0, 1.0, 1.0, 1.0, 1.0, 1.0, 1.0, 1.0, 1.0, 1.0, 1.0, 1.0, 1.0, 1.0, 1.0, 1.0, 1.0, 1.0, 1.0, 1.0, 1.0, 1.0, 1.0, 1.0, 1.0, 1.0, 1.0, 1.0, 1.0, 1.0, 1.0, 1.0, 1.0, 1.0, 1.0, 1.0, 1.0, 1.0, 1.0, 1.0, 1.0, 1.0, 1.0, 1.0, 1.0, 1.0, 1.0, 1.0, 1.0, 1.0, 1.0, 1.0, 1.0, 1.0, 1.0, 1.0, 1.0, 1.0, 1.0, 1.0, 1.0, 1.0, 1.0, 1.0, 1.0, 1.0, 1.0, 1.0, 1.0, 1.0, 1.0, 1.0, 1.0, 1.0, 1.0, 1.0, 1.0, 1.0, 1.0, 1.0, 1.0, 1.0, 1.0, 1.0, 1.0, 1.0, 1.0, 1.0, 1.0, 1.0, 1.0, 1.0, 1.0, 1.0, 1.0, 1.0, 1.0, 1.0, 1.0, 1.0, 1.0, 1.0, 1.0, 1.0, 1.0, 1.0, 1.0, 1.0, 1.0, 1.0, 1.0, 1.0, 1.0, 1.0, 1.0, 1.0, 1.0, 1.0, 1.0, 1.0, 1.0, 1.0, 1.0, 1.0, 1.0, 1.0, 1.0, 1.0, 1.0, 1.0, 1.0, 1.0, 1.0, 1.0, 1.0, 1.0, 1.0, 1.0, 1.0, 1.0, 1.0, 1.0, 1.0, 1.0, 1.0, 1.0, 1.0, 1.0, 1.0, 1.0, 1.0, 1.0, 1.0, 1.0, 1.0, 1.0])
me_mid.use_remesh_preserve_volume = False
me_mid.use_remesh_preserve_attributes = False
me_mid.use_mirror_vertex_groups = False
me_mid.update()
me_chest = bpy.data.meshes.new('Chest')
me_chest.from_pydata([(0.09985, 0.1028, 0.132), (0.09985, -0.07057, 0.1389), (-0.09985, -0.07057, 0.1389), (-0.09985, 0.1028, 0.132), (0.03017, 0.03594, 0.3388), (0.03017, -0.02761, 0.3388), (-0.03017, -0.02761, 0.3388), (-0.03017, 0.03594, 0.3388), (0.04347, -0.02637, 0.2312), (0.04347, 0.06521, 0.2312), (-0.04347, -0.02637, 0.2312), (-0.04347, 0.06521, 0.2312), (-0.02517, -0.0005662, 0.0884), (-0.02517, 0.04736, 0.08666), (0.02517, 0.04736, 0.08666), (0.02517, -0.0005662, 0.0884), (0.08841, 0.1307, 0.3227), (0.08475, -0.1307, 0.1989), (-0.08475, -0.1307, 0.1989), (-0.08841, 0.1307, 0.3227), (0.08841, 0.1765, 0.4937), (0.08475, -0.1328, 0.5207), (-0.08475, -0.1328, 0.5207), (-0.08841, 0.1765, 0.4937), (0.1039, 0.01508, 0.2874), (-0.1039, 0.01508, 0.2874), (0.1039, 0.04005, 0.5613), (-0.1039, 0.04005, 0.5613), (0.1174, 0.07647, -0.185), (0.1215, -0.07849, -0.185), (0.1823, 0.1251, 0.1689), (0.1863, -0.07849, 0.1709), (-2.98e-08, -0.117, -0.1506), (-1.73e-18, 0.07647, -0.1506), (-1.192e-07, -0.117, 0.2074), (7.785e-19, 0.1251, 0.2054), (0.1407, -0.1008, 0.01622), (0.1367, 0.09066, -0.006082), (-7.451e-08, -0.1393, 0.04055), (-2.854e-18, 0.05011, 0.01825)], [], [(4, 7, 6, 5), (0, 9, 8, 1), (9, 4, 5, 8), (1, 8, 10, 2), (8, 5, 6, 10), (2, 10, 11, 3), (10, 6, 7, 11), (4, 9, 11, 7), (9, 0, 3, 11), (2, 3, 13, 12), (3, 0, 14, 13), (0, 1, 15, 14), (1, 2, 12, 15), (14, 15, 12, 13), (17, 21, 22, 18), (20, 16, 19, 23), (16, 24, 25, 19), (24, 17, 18, 25), (23, 27, 26, 20), (27, 22, 21, 26), (24, 16, 20, 26), (26, 21, 17, 24), (22, 27, 25, 18), (27, 23, 19, 25), (33, 28, 29, 32), (30, 35, 34, 31), (28, 37, 36, 29), (37, 30, 31, 36), (34, 38, 36, 31), (38, 32, 29, 36), (37, 28, 33, 39), (39, 35, 30, 37)])
me_chest.polygons.foreach_set('use_smooth', [True] * 32)
me_chest.use_remesh_preserve_volume = False
me_chest.use_remesh_preserve_attributes = False
me_chest.use_mirror_vertex_groups = False
me_chest.update()
arm_armature = bpy.data.armatures.new('Armature')  # bones are not reproduced

# ---- objects
ob_shoulder_l = bpy.data.objects.new('Shoulder.L', me_shoulder_l)
ob_shoulder_r = bpy.data.objects.new('Shoulder.R', me_shoulder_r)
ob_upperarm_r = bpy.data.objects.new('UpperArm.R', me_upperarm_r)
ob_upperarm_l = bpy.data.objects.new('UpperArm.L', me_upperarm_l)
ob_forearm_l = bpy.data.objects.new('Forearm.L', me_forearm_l)
ob_forearm_r = bpy.data.objects.new('Forearm.R', me_forearm_r)
ob_mid = bpy.data.objects.new('Mid', me_mid)
ob_chest = bpy.data.objects.new('Chest', me_chest)
ob_rig = bpy.data.objects.new('Rig', arm_armature)

# ---- transforms, parenting, visibility, modifiers, constraints
ob_shoulder_l.parent = ob_rig
ob_shoulder_l.matrix_parent_inverse = Matrix(((5.303e-07, -1.0, 0.0, -0.02244), (1.0, 5.303e-07, 0.0, -0.1591), (-8.16e-11, -4.327e-17, 1.0, -1.636), (0.0, 0.0, 0.0, 1.0)))
ob_shoulder_l.location = (0.104, 0.05777, 1.634)
ob_shoulder_l.lock_rotations_4d = False
ob_shoulder_l.empty_display_type = 'ARROWS'
ob_shoulder_l.color = (0.0, 0.0, 0.0, 1.0)
ob_shoulder_l.lineart.crease_threshold = 0.0
_m = ob_shoulder_l.modifiers.new('Subsurf', 'SUBSURF')
_m.uv_smooth = 'PRESERVE_CORNERS'
_m.quality = 2
_m.levels = 2
_m.show_only_control_edges = False
ob_shoulder_r.parent = ob_rig
ob_shoulder_r.matrix_parent_inverse = Matrix(((5.303e-07, 1.0, 0.0, 0.02244), (-1.0, 5.303e-07, 0.0, -0.1591), (8.16e-11, -4.327e-17, 1.0, -1.636), (0.0, 0.0, 0.0, 1.0)))
ob_shoulder_r.location = (-0.104, 0.05777, 1.634)
ob_shoulder_r.lock_rotations_4d = False
ob_shoulder_r.empty_display_type = 'ARROWS'
ob_shoulder_r.color = (0.0, 0.0, 0.0, 1.0)
ob_shoulder_r.lineart.crease_threshold = 0.0
_m = ob_shoulder_r.modifiers.new('Subsurf', 'SUBSURF')
_m.uv_smooth = 'PRESERVE_CORNERS'
_m.quality = 2
_m.levels = 2
_m.show_only_control_edges = False
ob_upperarm_r.parent = ob_rig
ob_upperarm_r.matrix_parent_inverse = Matrix(((1.928e-08, 1.934e-07, 1.0, -1.636), (-0.9848, 0.1736, -2.98e-08, -0.4912), (-0.1736, -0.9848, 1.919e-07, 0.01799), (0.0, 0.0, 0.0, 1.0)))
ob_upperarm_r.location = (-0.3126, 0.08521, 1.633)
ob_upperarm_r.rotation_euler = (0.0, -0.0, -0.1745)
ob_upperarm_r.lock_rotations_4d = False
ob_upperarm_r.empty_display_type = 'ARROWS'
ob_upperarm_r.color = (0.0, 0.0, 0.0, 1.0)
ob_upperarm_r.lineart.crease_threshold = 0.0
_m = ob_upperarm_r.modifiers.new('Subsurf', 'SUBSURF')
_m.uv_smooth = 'PRESERVE_CORNERS'
_m.quality = 2
_m.levels = 2
_m.show_only_control_edges = False
ob_upperarm_l.parent = ob_rig
ob_upperarm_l.matrix_parent_inverse = Matrix(((1.928e-08, -1.934e-07, -1.0, 1.636), (0.9848, 0.1736, -2.98e-08, -0.4912), (0.1736, -0.9848, 1.919e-07, 0.01799), (0.0, 0.0, 0.0, 1.0)))
ob_upperarm_l.location = (0.3129, 0.08526, 1.633)
ob_upperarm_l.rotation_euler = (-1.132e-10, -1.294e-09, 0.1745)
ob_upperarm_l.lock_rotations_4d = False
ob_upperarm_l.empty_display_type = 'ARROWS'
ob_upperarm_l.color = (0.0, 0.0, 0.0, 1.0)
ob_upperarm_l.lineart.crease_threshold = 0.0
_m = ob_upperarm_l.modifiers.new('Subsurf', 'SUBSURF')
_m.uv_smooth = 'PRESERVE_CORNERS'
_m.quality = 2
_m.levels = 2
_m.show_only_control_edges = False
ob_forearm_l.parent = ob_rig
ob_forearm_l.matrix_parent_inverse = Matrix(((-1.333e-08, -7.431e-08, -1.0, 1.636), (0.9848, -0.1736, 0.0, -0.7173), (-0.1736, -0.9848, 7.451e-08, 0.1849), (0.0, 0.0, 0.0, 1.0)))
ob_forearm_l.location = (0.5958, 0.09451, 1.633)
ob_forearm_l.rotation_euler = (-1.132e-10, 1.294e-09, -0.1745)
ob_forearm_l.lock_rotations_4d = False
ob_forearm_l.empty_display_type = 'ARROWS'
ob_forearm_l.color = (0.0, 0.0, 0.0, 1.0)
ob_forearm_l.lineart.crease_threshold = 0.0
_m = ob_forearm_l.modifiers.new('Subsurf', 'SUBSURF')
_m.uv_smooth = 'PRESERVE_CORNERS'
_m.quality = 2
_m.levels = 2
_m.show_only_control_edges = False
ob_forearm_r.parent = ob_rig
ob_forearm_r.matrix_parent_inverse = Matrix(((-1.333e-08, 7.431e-08, 1.0, -1.636), (-0.9848, -0.1736, 0.0, -0.7173), (0.1736, -0.9848, 7.451e-08, 0.1849), (0.0, 0.0, 0.0, 1.0)))
ob_forearm_r.location = (-0.5963, 0.09442, 1.633)
ob_forearm_r.rotation_euler = (0.0, -0.0, 0.1745)
ob_forearm_r.lock_rotations_4d = False
ob_forearm_r.empty_display_type = 'ARROWS'
ob_forearm_r.color = (0.0, 0.0, 0.0, 1.0)
ob_forearm_r.lineart.crease_threshold = 0.0
_m = ob_forearm_r.modifiers.new('Subsurf', 'SUBSURF')
_m.uv_smooth = 'PRESERVE_CORNERS'
_m.quality = 2
_m.levels = 2
_m.show_only_control_edges = False
ob_mid.parent = ob_rig
ob_mid.matrix_parent_inverse = Matrix(((1.0, -0.0, 0.0, -0.0), (0.0, -0.08539, 0.9963, -1.323), (0.0, -0.9963, -0.08539, 0.09687), (0.0, 0.0, 0.0, 1.0)))
ob_mid.location = (0.0, 0.0, 1.253)
ob_mid.lock_rotations_4d = False
ob_mid.empty_display_type = 'ARROWS'
ob_mid.color = (0.0, 0.0, 0.0, 1.0)
ob_mid.lineart.crease_threshold = 0.0
_m = ob_mid.modifiers.new('Subsurf', 'SUBSURF')
_m.uv_smooth = 'PRESERVE_CORNERS'
_m.quality = 2
_m.levels = 2
_m.show_only_control_edges = False
ob_chest.parent = ob_rig
ob_chest.location = (2.161e-09, 0.0, 1.458)
ob_chest.lock_rotations_4d = False
ob_chest.empty_display_type = 'ARROWS'
ob_chest.color = (0.0, 0.0, 0.0, 1.0)
ob_chest.lineart.crease_threshold = 0.0
_m = ob_chest.modifiers.new('Mirror', 'MIRROR')
_m.use_mirror_vertex_groups = False
_m = ob_chest.modifiers.new('Subsurf', 'SUBSURF')
_m.uv_smooth = 'PRESERVE_CORNERS'
_m.quality = 2
_m.levels = 2
_m.show_only_control_edges = False
ob_rig.location = (0.0, 0.0, 0.0)
ob_rig.lock_rotations_4d = False
ob_rig.empty_display_type = 'ARROWS'
ob_rig.color = (0.0, 0.0, 0.0, 1.0)
ob_rig.display_type = 'WIRE'
ob_rig.show_in_front = True
ob_rig.lineart.crease_threshold = 0.0

# ---- collection membership
col_collection_1.objects.link(ob_shoulder_l)
col_collection_1.objects.link(ob_shoulder_r)
col_collection_1.objects.link(ob_upperarm_r)
col_collection_1.objects.link(ob_upperarm_l)
col_collection_1.objects.link(ob_forearm_l)
col_collection_1.objects.link(ob_forearm_r)
col_collection_1.objects.link(ob_mid)
col_collection_1.objects.link(ob_chest)
col_collection_11.objects.link(ob_rig)

# ---- scene / render settings (as saved in the file)
scene.frame_start = 1; scene.frame_end = 250; scene.frame_set(1)
scene.render.engine = 'BLENDER_EEVEE_NEXT'
scene.render.image_settings.color_mode = 'RGB'
scene.render.image_settings.compression = 90
scene.render.resolution_x = 800
scene.render.resolution_y = 600
scene.render.pixel_aspect_x = 100.0
scene.render.pixel_aspect_y = 100.0
scene.render.fps = 25
scene.render.dither_intensity = 0.0
scene.render.use_compositing = False
scene.render.use_sequencer = False
scene.render.bake_margin = 2
scene.render.bake_bias = 0.0
scene.render.use_stamp_time = False
scene.render.use_stamp_date = False
scene.render.use_stamp_frame = False
scene.render.use_stamp_camera = False
scene.render.use_stamp_scene = False
scene.render.use_stamp_filename = False
scene.render.use_stamp_render_time = False
scene.render.stamp_font_size = 0
scene.cycles.use_denoising = False
scene.cycles.samples = 10
scene.cycles.sampling_pattern = 'TABULATED_SOBOL'
scene.cycles.light_sampling_threshold = 0.0
scene.cycles.use_adaptive_sampling = False
scene.cycles.use_light_tree = False
scene.cycles.blur_glossy = 0.0
scene.cycles.volume_bounces = 1
scene.cycles.pixel_filter_type = 'GAUSSIAN'
scene.cycles.sample_clamp_indirect = 0.0
scene.view_settings.view_transform = 'Raw'
bpy.context.view_layer.update()

# ---- added for rendering (the .blend has no active camera): camera
cam_auto = bpy.data.cameras.new('AutoCamera')
cam_auto.lens = 50.0
cam_auto.sensor_width = 36.0
cam_auto.clip_end = 1000.0
ob_auto_camera = bpy.data.objects.new('AutoCamera', cam_auto)
scene.collection.objects.link(ob_auto_camera)
ob_auto_camera.location = (2.5595, -3.10412, 3.0504)
ob_auto_camera.rotation_euler = (1.09748, -7.21219e-08, 0.694738)
scene.camera = ob_auto_camera
bpy.context.view_layer.update()
